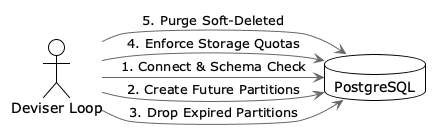

The diagram above was rendered by PlantUML. Its source (embedded in the PNG):
@startuml
!theme plain
skinparam backgroundColor white
skinparam arrowColor #666666
skinparam node {
    BackgroundColor white
    BorderColor #333333
}

"Deviser Loop" as DL
database "PostgreSQL" as DB

DL -right-> DB : 1. Connect & Schema Check
DL -right-> DB : 2. Create Future Partitions
DL -right-> DB : 3. Drop Expired Partitions
DL -right-> DB : 4. Enforce Storage Quotas
DL -right-> DB : 5. Purge Soft-Deleted
@enduml